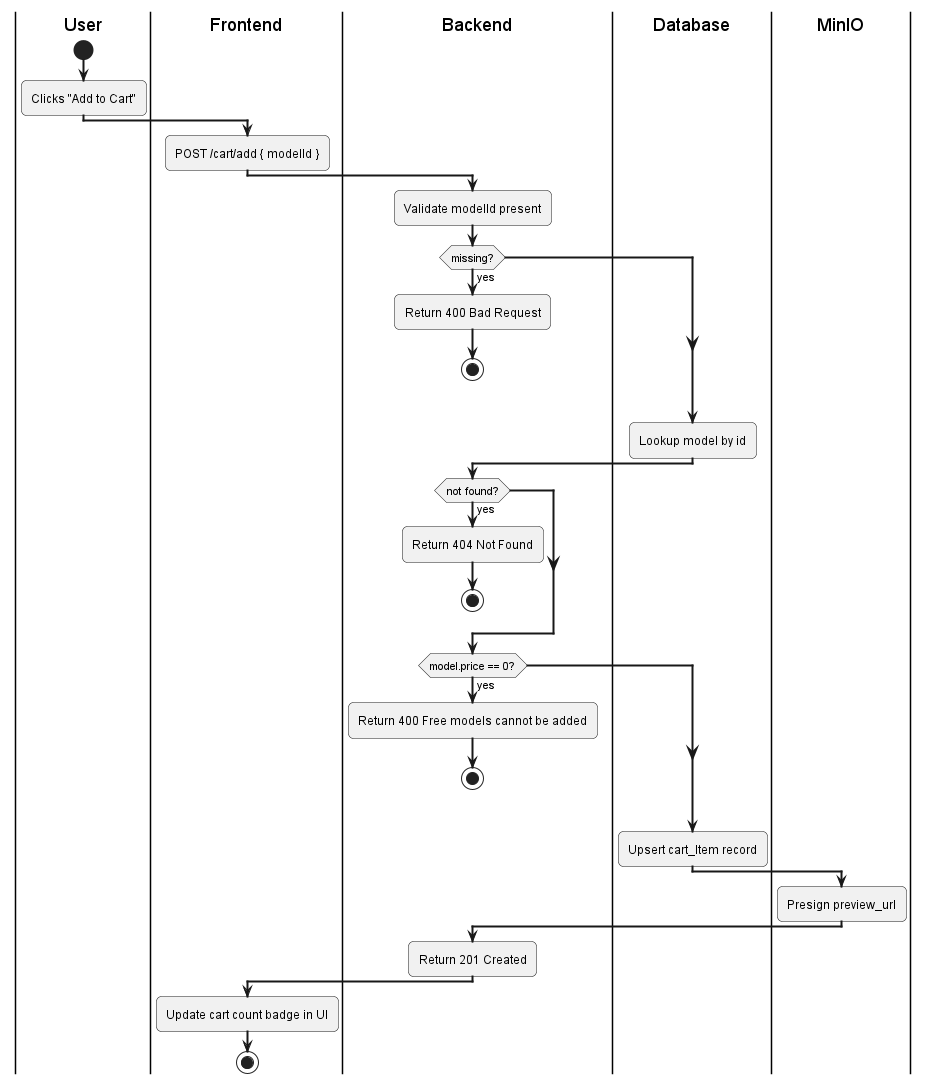

The diagram above was rendered by PlantUML. Its source (embedded in the PNG):
@startuml
skinparam activityArrowThickness 2
skinparam roundcorner 10

|User|
start
:Clicks "Add to Cart";

|Frontend|
:POST /cart/add { modelId };

|Backend|
:Validate modelId present;
if (missing?) then (yes)
  :Return 400 Bad Request;
  stop
endif

|Database|
:Lookup model by id;

|Backend|
if (not found?) then (yes)
  :Return 404 Not Found;
  stop
endif

if (model.price == 0?) then (yes)
  :Return 400 Free models cannot be added;
  stop
endif

|Database|
:Upsert cart_Item record;

|MinIO|
:Presign preview_url;

|Backend|
:Return 201 Created;

|Frontend|
:Update cart count badge in UI;
stop
@enduml